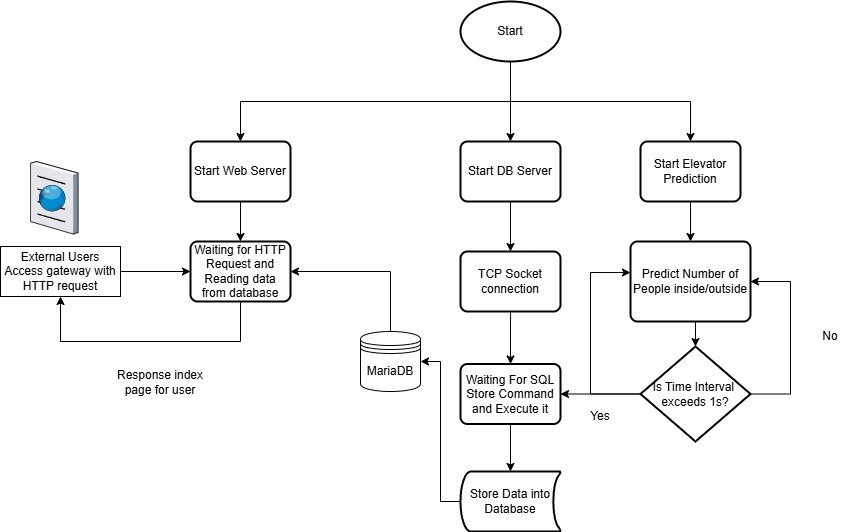

The diagram above was exported from draw.io. Its source (the exported page's mxGraphModel, read from the mxfile embedded in the PNG):
<mxGraphModel dx="1311" dy="766" grid="1" gridSize="10" guides="1" tooltips="1" connect="1" arrows="1" fold="1" page="1" pageScale="1" pageWidth="827" pageHeight="1169" math="0" shadow="0">
  <root>
    <mxCell id="0" />
    <mxCell id="1" parent="0" />
    <mxCell id="P6TgPcZEq9YdueseD8OS-7" value="" style="edgeStyle=orthogonalEdgeStyle;rounded=0;orthogonalLoop=1;jettySize=auto;html=1;" edge="1" parent="1" source="P6TgPcZEq9YdueseD8OS-2" target="P6TgPcZEq9YdueseD8OS-4">
      <mxGeometry relative="1" as="geometry" />
    </mxCell>
    <mxCell id="P6TgPcZEq9YdueseD8OS-10" style="edgeStyle=orthogonalEdgeStyle;rounded=0;orthogonalLoop=1;jettySize=auto;html=1;exitX=0.5;exitY=1;exitDx=0;exitDy=0;exitPerimeter=0;entryX=0.5;entryY=0;entryDx=0;entryDy=0;" edge="1" parent="1" source="P6TgPcZEq9YdueseD8OS-2" target="P6TgPcZEq9YdueseD8OS-3">
      <mxGeometry relative="1" as="geometry" />
    </mxCell>
    <mxCell id="P6TgPcZEq9YdueseD8OS-11" style="edgeStyle=orthogonalEdgeStyle;rounded=0;orthogonalLoop=1;jettySize=auto;html=1;exitX=0.5;exitY=1;exitDx=0;exitDy=0;exitPerimeter=0;entryX=0.5;entryY=0;entryDx=0;entryDy=0;" edge="1" parent="1" source="P6TgPcZEq9YdueseD8OS-2" target="P6TgPcZEq9YdueseD8OS-5">
      <mxGeometry relative="1" as="geometry" />
    </mxCell>
    <mxCell id="P6TgPcZEq9YdueseD8OS-2" value="Start" style="strokeWidth=2;html=1;shape=mxgraph.flowchart.start_1;whiteSpace=wrap;" vertex="1" parent="1">
      <mxGeometry x="500" y="130" width="100" height="60" as="geometry" />
    </mxCell>
    <mxCell id="P6TgPcZEq9YdueseD8OS-40" style="edgeStyle=orthogonalEdgeStyle;rounded=0;orthogonalLoop=1;jettySize=auto;html=1;exitX=0.5;exitY=1;exitDx=0;exitDy=0;entryX=0.5;entryY=0;entryDx=0;entryDy=0;" edge="1" parent="1" source="P6TgPcZEq9YdueseD8OS-3" target="P6TgPcZEq9YdueseD8OS-39">
      <mxGeometry relative="1" as="geometry" />
    </mxCell>
    <mxCell id="P6TgPcZEq9YdueseD8OS-3" value="Start Web Server" style="rounded=1;whiteSpace=wrap;html=1;absoluteArcSize=1;arcSize=14;strokeWidth=2;" vertex="1" parent="1">
      <mxGeometry x="230" y="270" width="100" height="60" as="geometry" />
    </mxCell>
    <mxCell id="P6TgPcZEq9YdueseD8OS-19" style="edgeStyle=orthogonalEdgeStyle;rounded=0;orthogonalLoop=1;jettySize=auto;html=1;exitX=0.5;exitY=1;exitDx=0;exitDy=0;entryX=0.5;entryY=0;entryDx=0;entryDy=0;" edge="1" parent="1" source="P6TgPcZEq9YdueseD8OS-4" target="P6TgPcZEq9YdueseD8OS-18">
      <mxGeometry relative="1" as="geometry" />
    </mxCell>
    <mxCell id="P6TgPcZEq9YdueseD8OS-4" value="Start DB Server" style="rounded=1;whiteSpace=wrap;html=1;absoluteArcSize=1;arcSize=14;strokeWidth=2;" vertex="1" parent="1">
      <mxGeometry x="500" y="270" width="100" height="60" as="geometry" />
    </mxCell>
    <mxCell id="P6TgPcZEq9YdueseD8OS-26" style="edgeStyle=orthogonalEdgeStyle;rounded=0;orthogonalLoop=1;jettySize=auto;html=1;exitX=0.5;exitY=1;exitDx=0;exitDy=0;entryX=0.5;entryY=0;entryDx=0;entryDy=0;" edge="1" parent="1" source="P6TgPcZEq9YdueseD8OS-5" target="P6TgPcZEq9YdueseD8OS-13">
      <mxGeometry relative="1" as="geometry" />
    </mxCell>
    <mxCell id="P6TgPcZEq9YdueseD8OS-5" value="Start Elevator Prediction" style="rounded=1;whiteSpace=wrap;html=1;absoluteArcSize=1;arcSize=14;strokeWidth=2;" vertex="1" parent="1">
      <mxGeometry x="680" y="270" width="100" height="60" as="geometry" />
    </mxCell>
    <mxCell id="P6TgPcZEq9YdueseD8OS-13" value="Predict Number of People inside/outside" style="rounded=1;whiteSpace=wrap;html=1;absoluteArcSize=1;arcSize=14;strokeWidth=2;" vertex="1" parent="1">
      <mxGeometry x="670" y="370" width="120" height="80" as="geometry" />
    </mxCell>
    <mxCell id="P6TgPcZEq9YdueseD8OS-30" style="edgeStyle=orthogonalEdgeStyle;rounded=0;orthogonalLoop=1;jettySize=auto;html=1;exitX=0.5;exitY=1;exitDx=0;exitDy=0;entryX=0.5;entryY=0;entryDx=0;entryDy=0;" edge="1" parent="1" source="P6TgPcZEq9YdueseD8OS-18" target="P6TgPcZEq9YdueseD8OS-29">
      <mxGeometry relative="1" as="geometry" />
    </mxCell>
    <mxCell id="P6TgPcZEq9YdueseD8OS-18" value="TCP Socket connection" style="rounded=1;whiteSpace=wrap;html=1;absoluteArcSize=1;arcSize=14;strokeWidth=2;" vertex="1" parent="1">
      <mxGeometry x="500" y="380" width="100" height="60" as="geometry" />
    </mxCell>
    <mxCell id="P6TgPcZEq9YdueseD8OS-31" style="edgeStyle=orthogonalEdgeStyle;rounded=0;orthogonalLoop=1;jettySize=auto;html=1;exitX=0;exitY=0.5;exitDx=0;exitDy=0;exitPerimeter=0;entryX=1;entryY=0.5;entryDx=0;entryDy=0;" edge="1" parent="1" source="P6TgPcZEq9YdueseD8OS-27" target="P6TgPcZEq9YdueseD8OS-29">
      <mxGeometry relative="1" as="geometry" />
    </mxCell>
    <mxCell id="P6TgPcZEq9YdueseD8OS-34" style="edgeStyle=orthogonalEdgeStyle;rounded=0;orthogonalLoop=1;jettySize=auto;html=1;exitX=1;exitY=0.5;exitDx=0;exitDy=0;exitPerimeter=0;entryX=1;entryY=0.5;entryDx=0;entryDy=0;" edge="1" parent="1" source="P6TgPcZEq9YdueseD8OS-27" target="P6TgPcZEq9YdueseD8OS-13">
      <mxGeometry relative="1" as="geometry">
        <Array as="points">
          <mxPoint x="830" y="523" />
          <mxPoint x="830" y="410" />
        </Array>
      </mxGeometry>
    </mxCell>
    <mxCell id="P6TgPcZEq9YdueseD8OS-27" value="Is Time Interval&amp;nbsp;&lt;div&gt;exceeds 1s?&lt;/div&gt;" style="strokeWidth=2;html=1;shape=mxgraph.flowchart.decision;whiteSpace=wrap;" vertex="1" parent="1">
      <mxGeometry x="680" y="475" width="110" height="95" as="geometry" />
    </mxCell>
    <mxCell id="P6TgPcZEq9YdueseD8OS-28" style="edgeStyle=orthogonalEdgeStyle;rounded=0;orthogonalLoop=1;jettySize=auto;html=1;exitX=0.5;exitY=1;exitDx=0;exitDy=0;entryX=0.5;entryY=0;entryDx=0;entryDy=0;entryPerimeter=0;" edge="1" parent="1" source="P6TgPcZEq9YdueseD8OS-13" target="P6TgPcZEq9YdueseD8OS-27">
      <mxGeometry relative="1" as="geometry" />
    </mxCell>
    <mxCell id="P6TgPcZEq9YdueseD8OS-29" value="Waiting For SQL Store Command and Execute it" style="rounded=1;whiteSpace=wrap;html=1;absoluteArcSize=1;arcSize=14;strokeWidth=2;" vertex="1" parent="1">
      <mxGeometry x="500" y="492.5" width="100" height="60" as="geometry" />
    </mxCell>
    <mxCell id="P6TgPcZEq9YdueseD8OS-32" style="edgeStyle=orthogonalEdgeStyle;rounded=0;orthogonalLoop=1;jettySize=auto;html=1;exitX=0.5;exitY=1;exitDx=0;exitDy=0;exitPerimeter=0;" edge="1" parent="1" source="P6TgPcZEq9YdueseD8OS-27" target="P6TgPcZEq9YdueseD8OS-27">
      <mxGeometry relative="1" as="geometry" />
    </mxCell>
    <mxCell id="P6TgPcZEq9YdueseD8OS-33" style="edgeStyle=orthogonalEdgeStyle;rounded=0;orthogonalLoop=1;jettySize=auto;html=1;exitX=0;exitY=0.5;exitDx=0;exitDy=0;exitPerimeter=0;entryX=0;entryY=0.388;entryDx=0;entryDy=0;entryPerimeter=0;" edge="1" parent="1" source="P6TgPcZEq9YdueseD8OS-27" target="P6TgPcZEq9YdueseD8OS-13">
      <mxGeometry relative="1" as="geometry">
        <Array as="points">
          <mxPoint x="630" y="523" />
          <mxPoint x="630" y="401" />
        </Array>
      </mxGeometry>
    </mxCell>
    <mxCell id="P6TgPcZEq9YdueseD8OS-35" value="Yes" style="text;html=1;align=center;verticalAlign=middle;whiteSpace=wrap;rounded=0;" vertex="1" parent="1">
      <mxGeometry x="610" y="530" width="60" height="30" as="geometry" />
    </mxCell>
    <mxCell id="P6TgPcZEq9YdueseD8OS-36" value="No" style="text;html=1;align=center;verticalAlign=middle;whiteSpace=wrap;rounded=0;" vertex="1" parent="1">
      <mxGeometry x="840" y="450" width="60" height="30" as="geometry" />
    </mxCell>
    <mxCell id="P6TgPcZEq9YdueseD8OS-42" style="edgeStyle=orthogonalEdgeStyle;rounded=0;orthogonalLoop=1;jettySize=auto;html=1;exitX=0;exitY=0.5;exitDx=0;exitDy=0;exitPerimeter=0;entryX=1;entryY=0.5;entryDx=0;entryDy=0;" edge="1" parent="1" source="P6TgPcZEq9YdueseD8OS-37" target="P6TgPcZEq9YdueseD8OS-41">
      <mxGeometry relative="1" as="geometry" />
    </mxCell>
    <mxCell id="P6TgPcZEq9YdueseD8OS-37" value="Store Data into Database" style="strokeWidth=2;html=1;shape=mxgraph.flowchart.stored_data;whiteSpace=wrap;" vertex="1" parent="1">
      <mxGeometry x="500" y="600" width="100" height="60" as="geometry" />
    </mxCell>
    <mxCell id="P6TgPcZEq9YdueseD8OS-38" style="edgeStyle=orthogonalEdgeStyle;rounded=0;orthogonalLoop=1;jettySize=auto;html=1;exitX=0.5;exitY=1;exitDx=0;exitDy=0;entryX=0.5;entryY=0;entryDx=0;entryDy=0;entryPerimeter=0;" edge="1" parent="1" source="P6TgPcZEq9YdueseD8OS-29" target="P6TgPcZEq9YdueseD8OS-37">
      <mxGeometry relative="1" as="geometry" />
    </mxCell>
    <mxCell id="P6TgPcZEq9YdueseD8OS-53" style="edgeStyle=orthogonalEdgeStyle;rounded=0;orthogonalLoop=1;jettySize=auto;html=1;exitX=0.5;exitY=1;exitDx=0;exitDy=0;entryX=0.5;entryY=1;entryDx=0;entryDy=0;" edge="1" parent="1" source="P6TgPcZEq9YdueseD8OS-39" target="P6TgPcZEq9YdueseD8OS-48">
      <mxGeometry relative="1" as="geometry">
        <Array as="points">
          <mxPoint x="280" y="470" />
          <mxPoint x="100" y="470" />
        </Array>
      </mxGeometry>
    </mxCell>
    <mxCell id="P6TgPcZEq9YdueseD8OS-39" value="Waiting for HTTP Request and Reading data from database" style="rounded=1;whiteSpace=wrap;html=1;absoluteArcSize=1;arcSize=14;strokeWidth=2;" vertex="1" parent="1">
      <mxGeometry x="230" y="370" width="100" height="60" as="geometry" />
    </mxCell>
    <mxCell id="P6TgPcZEq9YdueseD8OS-54" style="edgeStyle=orthogonalEdgeStyle;rounded=0;orthogonalLoop=1;jettySize=auto;html=1;exitX=0.5;exitY=0;exitDx=0;exitDy=0;entryX=1;entryY=0.5;entryDx=0;entryDy=0;" edge="1" parent="1" source="P6TgPcZEq9YdueseD8OS-41" target="P6TgPcZEq9YdueseD8OS-39">
      <mxGeometry relative="1" as="geometry" />
    </mxCell>
    <mxCell id="P6TgPcZEq9YdueseD8OS-41" value="MariaDB" style="shape=datastore;whiteSpace=wrap;html=1;" vertex="1" parent="1">
      <mxGeometry x="400" y="460" width="60" height="60" as="geometry" />
    </mxCell>
    <mxCell id="P6TgPcZEq9YdueseD8OS-49" value="" style="edgeStyle=orthogonalEdgeStyle;rounded=0;orthogonalLoop=1;jettySize=auto;html=1;" edge="1" parent="1" source="P6TgPcZEq9YdueseD8OS-48" target="P6TgPcZEq9YdueseD8OS-39">
      <mxGeometry relative="1" as="geometry" />
    </mxCell>
    <mxCell id="P6TgPcZEq9YdueseD8OS-48" value="External Users Access gateway with HTTP request" style="html=1;dashed=0;whiteSpace=wrap;" vertex="1" parent="1">
      <mxGeometry x="40" y="375" width="120" height="50" as="geometry" />
    </mxCell>
    <mxCell id="P6TgPcZEq9YdueseD8OS-52" value="" style="verticalLabelPosition=bottom;sketch=0;aspect=fixed;html=1;verticalAlign=top;strokeColor=none;align=center;outlineConnect=0;shape=mxgraph.citrix.browser;" vertex="1" parent="1">
      <mxGeometry x="70" y="290" width="47.5" height="72.5" as="geometry" />
    </mxCell>
    <mxCell id="P6TgPcZEq9YdueseD8OS-56" value="Response index page for user" style="text;html=1;align=center;verticalAlign=middle;whiteSpace=wrap;rounded=0;" vertex="1" parent="1">
      <mxGeometry x="150" y="492.5" width="100" height="37" as="geometry" />
    </mxCell>
  </root>
</mxGraphModel>